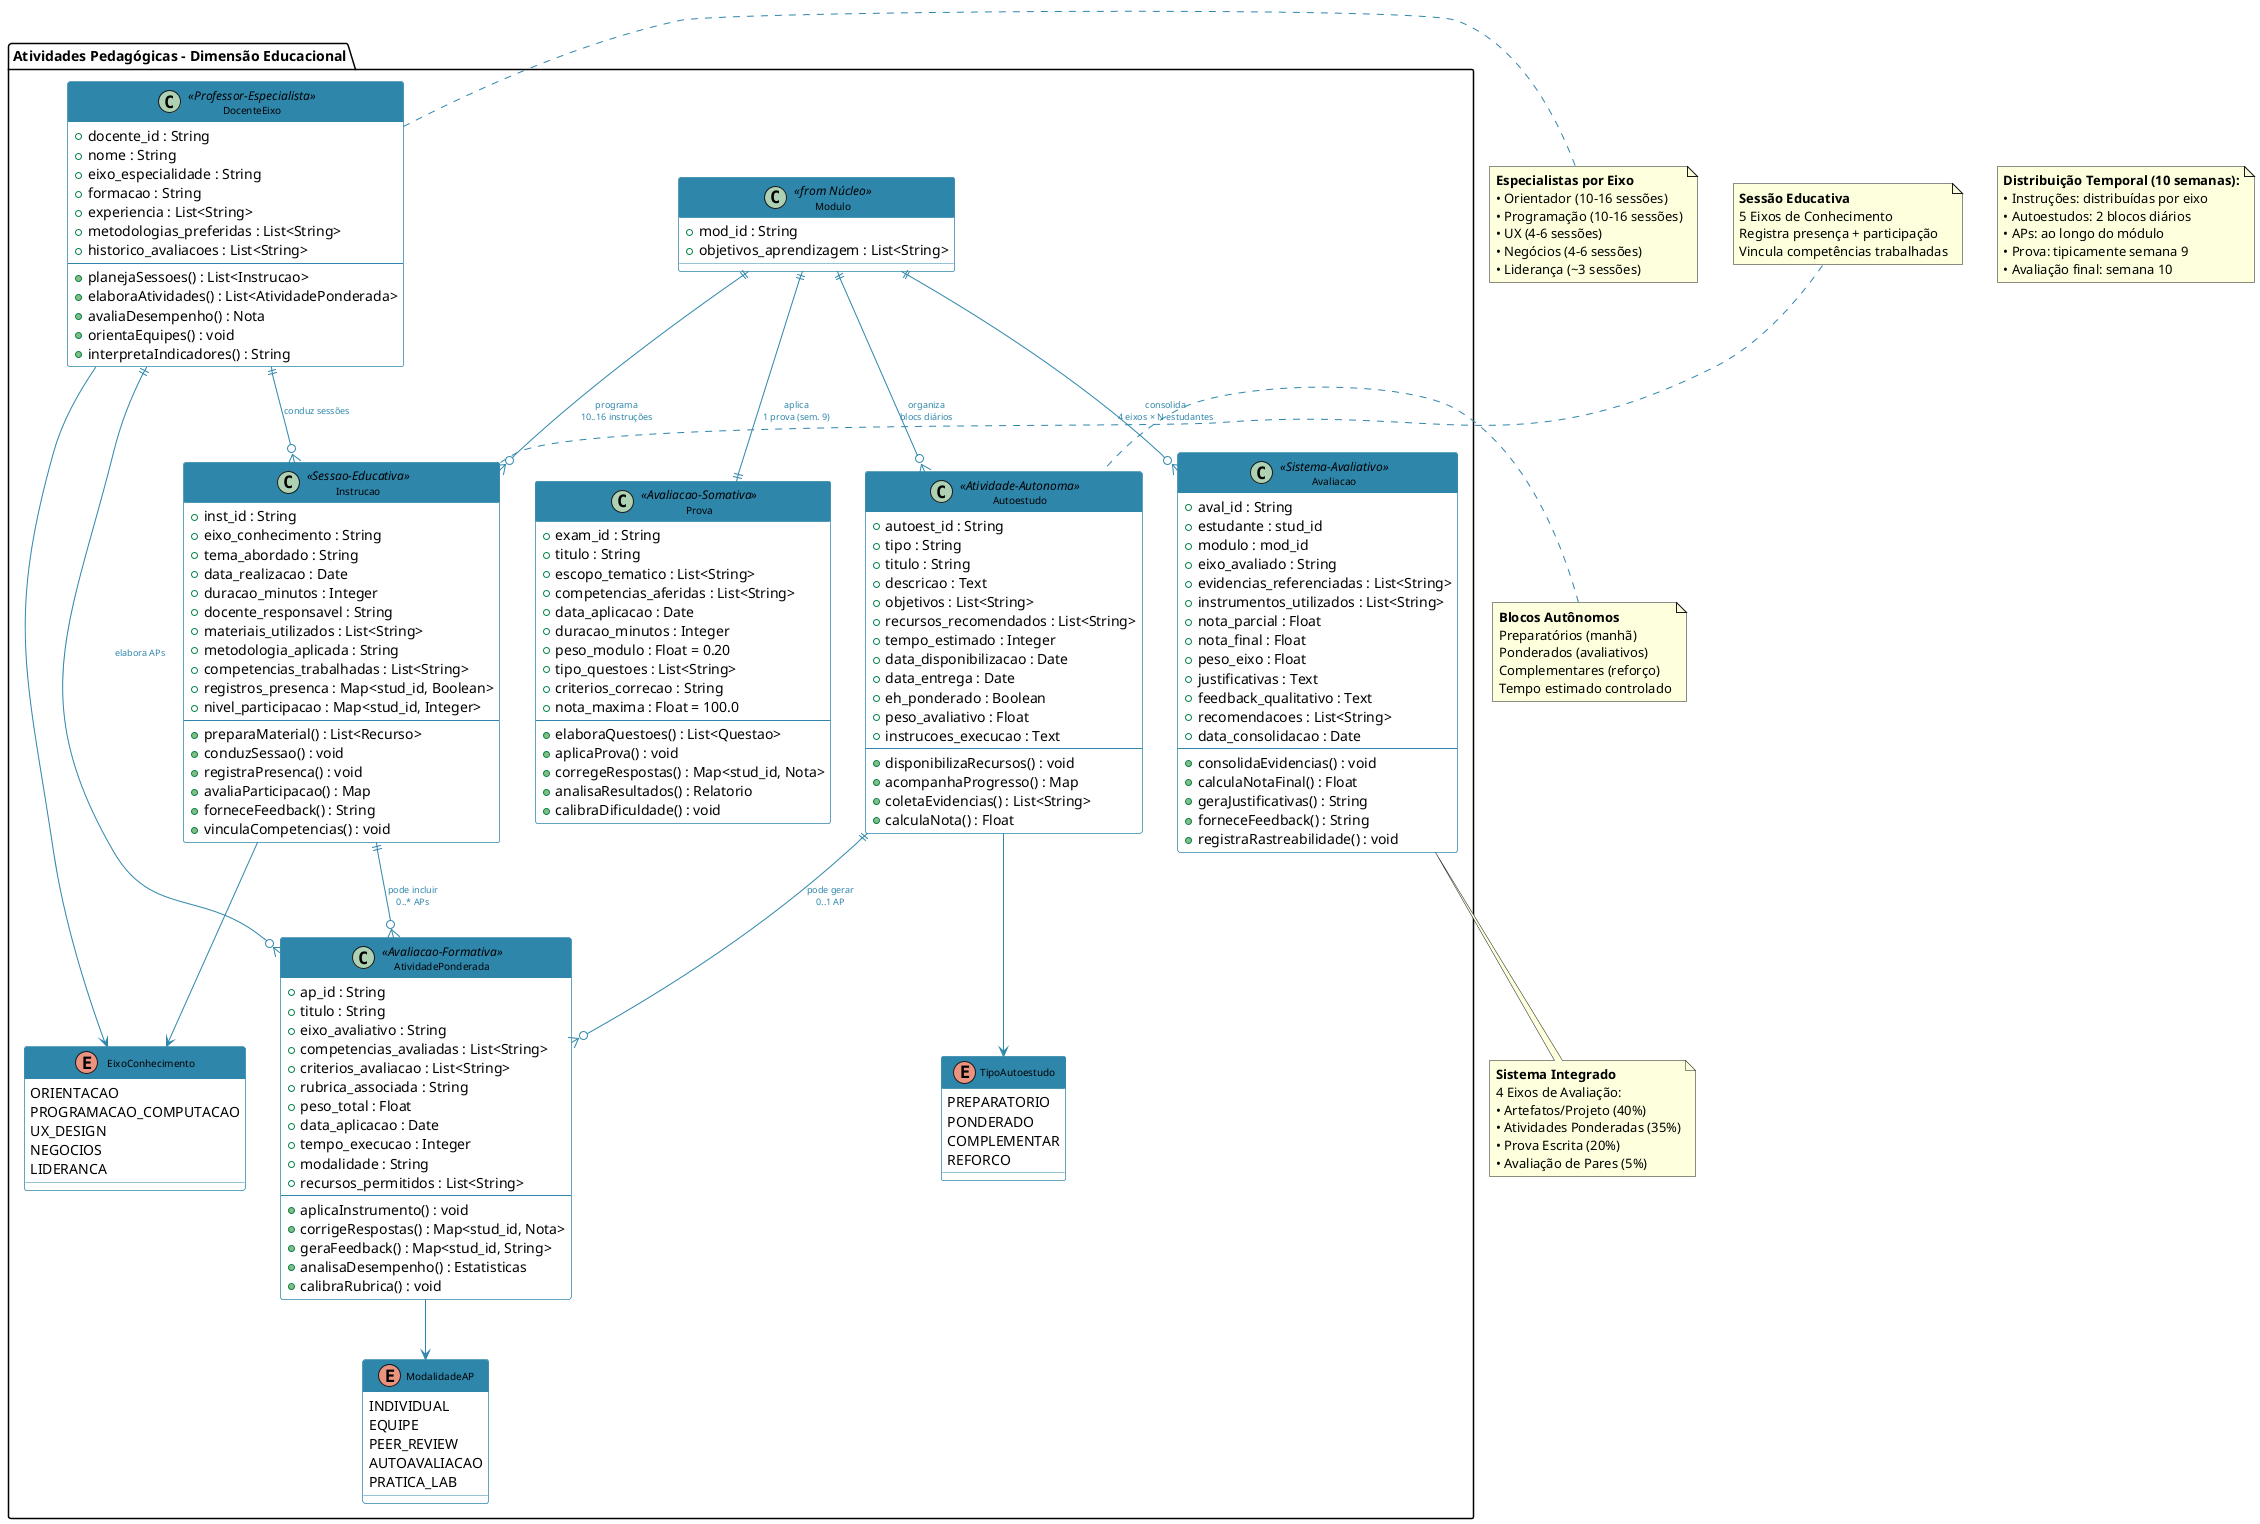

The diagram above was rendered by PlantUML. Its source (embedded in the PNG):
@startuml diagrama3_atividades_pedagogicas
!define PRIMARY_COLOR #2E86AB
!define SECONDARY_COLOR #A23B72
!define ACCENT_COLOR #F18F01
!define SUCCESS_COLOR #C73E1D

skinparam class {
    BackgroundColor WHITE
    BorderColor PRIMARY_COLOR
    HeaderBackgroundColor PRIMARY_COLOR
    HeaderFontColor WHITE
    AttributeFontColor BLACK
    FontSize 10
}

skinparam arrow {
    Color PRIMARY_COLOR
    FontColor PRIMARY_COLOR
    FontSize 9
}

package "Atividades Pedagógicas - Dimensão Educacional" {

    class Modulo <<from Núcleo>> {
        + mod_id : String
        + objetivos_aprendizagem : List<String>
    }

    class Instrucao <<Sessao-Educativa>> {
        + inst_id : String
        + eixo_conhecimento : String
        + tema_abordado : String
        + data_realizacao : Date
        + duracao_minutos : Integer
        + docente_responsavel : String
        + materiais_utilizados : List<String>
        + metodologia_aplicada : String
        + competencias_trabalhadas : List<String>
        + registros_presenca : Map<stud_id, Boolean>
        + nivel_participacao : Map<stud_id, Integer>
        --
        + preparaMaterial() : List<Recurso>
        + conduzSessao() : void
        + registraPresenca() : void
        + avaliaParticipacao() : Map
        + forneceFeedback() : String
        + vinculaCompetencias() : void
    }

    class DocenteEixo <<Professor-Especialista>> {
        + docente_id : String
        + nome : String
        + eixo_especialidade : String
        + formacao : String
        + experiencia : List<String>
        + metodologias_preferidas : List<String>
        + historico_avaliacoes : List<String>
        --
        + planejaSessoes() : List<Instrucao>
        + elaboraAtividades() : List<AtividadePonderada>
        + avaliaDesempenho() : Nota
        + orientaEquipes() : void
        + interpretaIndicadores() : String
    }

    class Autoestudo <<Atividade-Autonoma>> {
        + autoest_id : String
        + tipo : String
        + titulo : String
        + descricao : Text
        + objetivos : List<String>
        + recursos_recomendados : List<String>
        + tempo_estimado : Integer
        + data_disponibilizacao : Date
        + data_entrega : Date
        + eh_ponderado : Boolean
        + peso_avaliativo : Float
        + instrucoes_execucao : Text
        --
        + disponibilizaRecursos() : void
        + acompanhaProgresso() : Map
        + coletaEvidencias() : List<String>
        + calculaNota() : Float
    }

    class AtividadePonderada <<Avaliacao-Formativa>> {
        + ap_id : String
        + titulo : String
        + eixo_avaliativo : String
        + competencias_avaliadas : List<String>
        + criterios_avaliacao : List<String>
        + rubrica_associada : String
        + peso_total : Float
        + data_aplicacao : Date
        + tempo_execucao : Integer
        + modalidade : String
        + recursos_permitidos : List<String>
        --
        + aplicaInstrumento() : void
        + corrigeRespostas() : Map<stud_id, Nota>
        + geraFeedback() : Map<stud_id, String>
        + analisaDesempenho() : Estatisticas
        + calibraRubrica() : void
    }

    class Prova <<Avaliacao-Somativa>> {
        + exam_id : String
        + titulo : String
        + escopo_tematico : List<String>
        + competencias_aferidas : List<String>
        + data_aplicacao : Date
        + duracao_minutos : Integer
        + peso_modulo : Float = 0.20
        + tipo_questoes : List<String>
        + criterios_correcao : String
        + nota_maxima : Float = 100.0
        --
        + elaboraQuestoes() : List<Questao>
        + aplicaProva() : void
        + corregeRespostas() : Map<stud_id, Nota>
        + analisaResultados() : Relatorio
        + calibraDificuldade() : void
    }

    class Avaliacao <<Sistema-Avaliativo>> {
        + aval_id : String
        + estudante : stud_id
        + modulo : mod_id
        + eixo_avaliado : String
        + evidencias_referenciadas : List<String>
        + instrumentos_utilizados : List<String>
        + nota_parcial : Float
        + nota_final : Float
        + peso_eixo : Float
        + justificativas : Text
        + feedback_qualitativo : Text
        + recomendacoes : List<String>
        + data_consolidacao : Date
        --
        + consolidaEvidencias() : void
        + calculaNotaFinal() : Float
        + geraJustificativas() : String
        + forneceFeedback() : String
        + registraRastreabilidade() : void
    }

    enum EixoConhecimento {
        ORIENTACAO
        PROGRAMACAO_COMPUTACAO
        UX_DESIGN
        NEGOCIOS
        LIDERANCA
    }

    enum ModalidadeAP {
        INDIVIDUAL
        EQUIPE
        PEER_REVIEW
        AUTOAVALIACAO
        PRATICA_LAB
    }

    enum TipoAutoestudo {
        PREPARATORIO
        PONDERADO
        COMPLEMENTAR
        REFORCO
    }
}

' Relacionamentos principais
Modulo ||--o{ Instrucao : "programa\n10..16 instruções"
Modulo ||--o{ Autoestudo : "organiza\nblocs diários"
Modulo ||--|| Prova : "aplica\n1 prova (sem. 9)"
DocenteEixo ||--o{ Instrucao : "conduz sessões"
DocenteEixo ||--o{ AtividadePonderada : "elabora APs"
Instrucao ||--o{ AtividadePonderada : "pode incluir\n0..* APs"
Autoestudo ||--o{ AtividadePonderada : "pode gerar\n0..1 AP"
Modulo ||--o{ Avaliacao : "consolida\n4 eixos × N estudantes"

' Relacionamentos com enums
DocenteEixo --> EixoConhecimento
Instrucao --> EixoConhecimento
AtividadePonderada --> ModalidadeAP
Autoestudo --> TipoAutoestudo

' Notas explicativas
note top of Instrucao : **Sessão Educativa**\n5 Eixos de Conhecimento\nRegistra presença + participação\nVincula competências trabalhadas

note right of DocenteEixo : **Especialistas por Eixo**\n• Orientador (10-16 sessões)\n• Programação (10-16 sessões)\n• UX (4-6 sessões)\n• Negócios (4-6 sessões)\n• Liderança (~3 sessões)

note bottom of Avaliacao : **Sistema Integrado**\n4 Eixos de Avaliação:\n• Artefatos/Projeto (40%)\n• Atividades Ponderadas (35%)\n• Prova Escrita (20%)\n• Avaliação de Pares (5%)

note left of Autoestudo : **Blocos Autônomos**\nPreparatórios (manhã)\nPonderados (avaliativos)\nComplementares (reforço)\nTempo estimado controlado

' Distribuição temporal
note as N3
    <b>Distribuição Temporal (10 semanas):</b>
    • Instruções: distribuídas por eixo
    • Autoestudos: 2 blocos diários
    • APs: ao longo do módulo
    • Prova: tipicamente semana 9
    • Avaliação final: semana 10
end note

@enduml